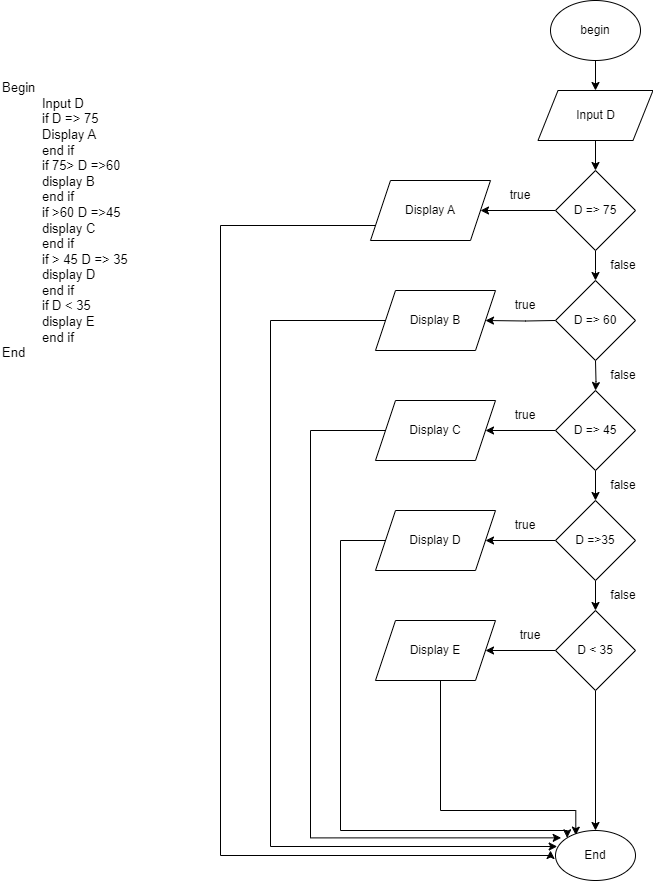

The diagram above was exported from draw.io. Its source (the exported page's mxGraphModel, read from the mxfile embedded in the PNG):
<mxGraphModel dx="794" dy="456" grid="1" gridSize="10" guides="1" tooltips="1" connect="1" arrows="1" fold="1" page="1" pageScale="1" pageWidth="3300" pageHeight="4681" math="0" shadow="0">
  <root>
    <mxCell id="0" />
    <mxCell id="1" parent="0" />
    <mxCell id="Bdr8fBDg_m-QYs6a8XPq-1" value="&lt;div style=&quot;text-align: justify;&quot;&gt;&lt;span style=&quot;font-size: 13px; background-color: initial;&quot;&gt;Begin&lt;/span&gt;&lt;/div&gt;&lt;blockquote style=&quot;margin: 0 0 0 40px; border: none; padding: 0px;&quot;&gt;&lt;font style=&quot;font-size: 13px;&quot;&gt;&lt;div style=&quot;text-align: justify;&quot;&gt;&lt;span style=&quot;background-color: initial;&quot;&gt;Input D&lt;/span&gt;&lt;/div&gt;&lt;/font&gt;&lt;font style=&quot;font-size: 13px;&quot;&gt;&lt;div style=&quot;text-align: justify;&quot;&gt;&lt;span style=&quot;background-color: initial;&quot;&gt;if D =&amp;gt; 75&lt;/span&gt;&lt;/div&gt;&lt;/font&gt;&lt;font style=&quot;font-size: 13px;&quot;&gt;&lt;div style=&quot;text-align: justify;&quot;&gt;&lt;span style=&quot;background-color: initial;&quot;&gt;Display A&lt;/span&gt;&lt;/div&gt;&lt;/font&gt;&lt;font style=&quot;font-size: 13px;&quot;&gt;&lt;div style=&quot;text-align: justify;&quot;&gt;&lt;span style=&quot;background-color: initial;&quot;&gt;end if&lt;/span&gt;&lt;/div&gt;&lt;/font&gt;&lt;font style=&quot;font-size: 13px;&quot;&gt;&lt;div style=&quot;text-align: justify;&quot;&gt;&lt;span style=&quot;background-color: initial;&quot;&gt;if 75&amp;gt; D =&amp;gt;60&lt;/span&gt;&lt;/div&gt;&lt;/font&gt;&lt;font style=&quot;font-size: 13px;&quot;&gt;&lt;div style=&quot;text-align: justify;&quot;&gt;&lt;span style=&quot;background-color: initial;&quot;&gt;display B&lt;/span&gt;&lt;/div&gt;&lt;/font&gt;&lt;font style=&quot;font-size: 13px;&quot;&gt;&lt;div style=&quot;text-align: justify;&quot;&gt;&lt;span style=&quot;background-color: initial;&quot;&gt;end if&lt;/span&gt;&lt;/div&gt;&lt;/font&gt;&lt;font style=&quot;font-size: 13px;&quot;&gt;&lt;div style=&quot;text-align: justify;&quot;&gt;&lt;span style=&quot;background-color: initial;&quot;&gt;if &amp;gt;60 D =&amp;gt;45&lt;/span&gt;&lt;/div&gt;&lt;/font&gt;&lt;font style=&quot;font-size: 13px;&quot;&gt;&lt;div style=&quot;text-align: justify;&quot;&gt;&lt;span style=&quot;background-color: initial;&quot;&gt;display C&lt;/span&gt;&lt;/div&gt;&lt;/font&gt;&lt;font style=&quot;font-size: 13px;&quot;&gt;&lt;div style=&quot;text-align: justify;&quot;&gt;&lt;span style=&quot;background-color: initial;&quot;&gt;end if&lt;/span&gt;&lt;/div&gt;&lt;/font&gt;&lt;font style=&quot;font-size: 13px;&quot;&gt;&lt;div style=&quot;text-align: justify;&quot;&gt;&lt;span style=&quot;background-color: initial;&quot;&gt;if &amp;gt; 45 D =&amp;gt; 35&lt;/span&gt;&lt;/div&gt;&lt;/font&gt;&lt;font style=&quot;font-size: 13px;&quot;&gt;&lt;div style=&quot;text-align: justify;&quot;&gt;&lt;span style=&quot;background-color: initial;&quot;&gt;display D&lt;/span&gt;&lt;/div&gt;&lt;/font&gt;&lt;font style=&quot;font-size: 13px;&quot;&gt;&lt;div style=&quot;text-align: justify;&quot;&gt;&lt;span style=&quot;background-color: initial;&quot;&gt;end if&lt;/span&gt;&lt;/div&gt;&lt;/font&gt;&lt;font style=&quot;font-size: 13px;&quot;&gt;&lt;div style=&quot;text-align: justify;&quot;&gt;&lt;span style=&quot;background-color: initial;&quot;&gt;if D &amp;lt; 35&lt;/span&gt;&lt;/div&gt;&lt;/font&gt;&lt;font style=&quot;font-size: 13px;&quot;&gt;&lt;div style=&quot;text-align: justify;&quot;&gt;&lt;span style=&quot;background-color: initial;&quot;&gt;display E&lt;/span&gt;&lt;/div&gt;&lt;/font&gt;&lt;font style=&quot;font-size: 13px;&quot;&gt;&lt;div style=&quot;text-align: justify;&quot;&gt;&lt;span style=&quot;background-color: initial;&quot;&gt;end if&lt;/span&gt;&lt;/div&gt;&lt;/font&gt;&lt;/blockquote&gt;&lt;font style=&quot;font-size: 13px;&quot;&gt;&lt;div style=&quot;text-align: justify;&quot;&gt;&lt;span style=&quot;background-color: initial;&quot;&gt;End&lt;/span&gt;&lt;/div&gt;&lt;/font&gt;" style="text;html=1;strokeColor=none;fillColor=none;align=left;verticalAlign=middle;whiteSpace=wrap;rounded=0;" parent="1" vertex="1">
      <mxGeometry x="40" y="40" width="200" height="420" as="geometry" />
    </mxCell>
    <mxCell id="Bdr8fBDg_m-QYs6a8XPq-5" value="" style="edgeStyle=orthogonalEdgeStyle;rounded=0;orthogonalLoop=1;jettySize=auto;html=1;" parent="1" source="Bdr8fBDg_m-QYs6a8XPq-2" target="Bdr8fBDg_m-QYs6a8XPq-4" edge="1">
      <mxGeometry relative="1" as="geometry" />
    </mxCell>
    <mxCell id="Bdr8fBDg_m-QYs6a8XPq-2" value="begin" style="ellipse;whiteSpace=wrap;html=1;" parent="1" vertex="1">
      <mxGeometry x="590" y="30" width="90" height="60" as="geometry" />
    </mxCell>
    <mxCell id="Bdr8fBDg_m-QYs6a8XPq-12" value="" style="edgeStyle=orthogonalEdgeStyle;rounded=0;orthogonalLoop=1;jettySize=auto;html=1;" parent="1" source="Bdr8fBDg_m-QYs6a8XPq-4" target="Bdr8fBDg_m-QYs6a8XPq-9" edge="1">
      <mxGeometry relative="1" as="geometry" />
    </mxCell>
    <mxCell id="Bdr8fBDg_m-QYs6a8XPq-4" value="Input D" style="shape=parallelogram;perimeter=parallelogramPerimeter;whiteSpace=wrap;html=1;fixedSize=1;" parent="1" vertex="1">
      <mxGeometry x="577.5" y="120" width="115" height="50" as="geometry" />
    </mxCell>
    <mxCell id="Bdr8fBDg_m-QYs6a8XPq-11" value="" style="edgeStyle=orthogonalEdgeStyle;rounded=0;orthogonalLoop=1;jettySize=auto;html=1;" parent="1" source="Bdr8fBDg_m-QYs6a8XPq-9" target="Bdr8fBDg_m-QYs6a8XPq-10" edge="1">
      <mxGeometry relative="1" as="geometry" />
    </mxCell>
    <mxCell id="Bdr8fBDg_m-QYs6a8XPq-14" value="" style="edgeStyle=orthogonalEdgeStyle;rounded=0;orthogonalLoop=1;jettySize=auto;html=1;" parent="1" source="Bdr8fBDg_m-QYs6a8XPq-9" edge="1">
      <mxGeometry relative="1" as="geometry">
        <mxPoint x="635" y="310" as="targetPoint" />
      </mxGeometry>
    </mxCell>
    <mxCell id="Bdr8fBDg_m-QYs6a8XPq-9" value="D =&amp;gt; 75" style="rhombus;whiteSpace=wrap;html=1;" parent="1" vertex="1">
      <mxGeometry x="595" y="200" width="80" height="80" as="geometry" />
    </mxCell>
    <mxCell id="KhiijCgOOOdMv1C5UQ0q-12" value="" style="edgeStyle=orthogonalEdgeStyle;rounded=0;orthogonalLoop=1;jettySize=auto;html=1;entryX=0;entryY=0.5;entryDx=0;entryDy=0;" edge="1" parent="1">
      <mxGeometry relative="1" as="geometry">
        <mxPoint x="415" y="255" as="sourcePoint" />
        <mxPoint x="590" y="880" as="targetPoint" />
        <Array as="points">
          <mxPoint x="260" y="255" />
          <mxPoint x="260" y="885" />
          <mxPoint x="590" y="885" />
        </Array>
      </mxGeometry>
    </mxCell>
    <mxCell id="Bdr8fBDg_m-QYs6a8XPq-10" value="Display A" style="shape=parallelogram;perimeter=parallelogramPerimeter;whiteSpace=wrap;html=1;fixedSize=1;" parent="1" vertex="1">
      <mxGeometry x="410" y="210" width="120" height="60" as="geometry" />
    </mxCell>
    <mxCell id="Bdr8fBDg_m-QYs6a8XPq-16" value="" style="edgeStyle=orthogonalEdgeStyle;rounded=0;orthogonalLoop=1;jettySize=auto;html=1;" parent="1" target="Bdr8fBDg_m-QYs6a8XPq-15" edge="1">
      <mxGeometry relative="1" as="geometry">
        <mxPoint x="595" y="350" as="sourcePoint" />
      </mxGeometry>
    </mxCell>
    <mxCell id="Bdr8fBDg_m-QYs6a8XPq-18" value="" style="edgeStyle=orthogonalEdgeStyle;rounded=0;orthogonalLoop=1;jettySize=auto;html=1;" parent="1" target="Bdr8fBDg_m-QYs6a8XPq-17" edge="1">
      <mxGeometry relative="1" as="geometry">
        <mxPoint x="635" y="390" as="sourcePoint" />
      </mxGeometry>
    </mxCell>
    <mxCell id="KhiijCgOOOdMv1C5UQ0q-19" value="" style="edgeStyle=orthogonalEdgeStyle;rounded=0;orthogonalLoop=1;jettySize=auto;html=1;entryX=0.021;entryY=0.32;entryDx=0;entryDy=0;entryPerimeter=0;" edge="1" parent="1" source="Bdr8fBDg_m-QYs6a8XPq-15" target="Bdr8fBDg_m-QYs6a8XPq-29">
      <mxGeometry relative="1" as="geometry">
        <Array as="points">
          <mxPoint x="310" y="350" />
          <mxPoint x="310" y="876" />
        </Array>
      </mxGeometry>
    </mxCell>
    <mxCell id="Bdr8fBDg_m-QYs6a8XPq-15" value="Display B" style="shape=parallelogram;perimeter=parallelogramPerimeter;whiteSpace=wrap;html=1;fixedSize=1;" parent="1" vertex="1">
      <mxGeometry x="415" y="320" width="120" height="60" as="geometry" />
    </mxCell>
    <mxCell id="Bdr8fBDg_m-QYs6a8XPq-20" value="" style="edgeStyle=orthogonalEdgeStyle;rounded=0;orthogonalLoop=1;jettySize=auto;html=1;" parent="1" source="Bdr8fBDg_m-QYs6a8XPq-17" target="Bdr8fBDg_m-QYs6a8XPq-19" edge="1">
      <mxGeometry relative="1" as="geometry" />
    </mxCell>
    <mxCell id="Bdr8fBDg_m-QYs6a8XPq-22" value="" style="edgeStyle=orthogonalEdgeStyle;rounded=0;orthogonalLoop=1;jettySize=auto;html=1;" parent="1" source="Bdr8fBDg_m-QYs6a8XPq-17" target="Bdr8fBDg_m-QYs6a8XPq-21" edge="1">
      <mxGeometry relative="1" as="geometry" />
    </mxCell>
    <mxCell id="Bdr8fBDg_m-QYs6a8XPq-17" value="D =&amp;gt; 45" style="rhombus;whiteSpace=wrap;html=1;" parent="1" vertex="1">
      <mxGeometry x="595" y="420" width="80" height="80" as="geometry" />
    </mxCell>
    <mxCell id="KhiijCgOOOdMv1C5UQ0q-33" style="edgeStyle=orthogonalEdgeStyle;rounded=0;orthogonalLoop=1;jettySize=auto;html=1;entryX=0.071;entryY=0.147;entryDx=0;entryDy=0;entryPerimeter=0;" edge="1" parent="1" source="Bdr8fBDg_m-QYs6a8XPq-19" target="Bdr8fBDg_m-QYs6a8XPq-29">
      <mxGeometry relative="1" as="geometry">
        <Array as="points">
          <mxPoint x="350" y="460" />
          <mxPoint x="350" y="867" />
        </Array>
      </mxGeometry>
    </mxCell>
    <mxCell id="Bdr8fBDg_m-QYs6a8XPq-19" value="Display C" style="shape=parallelogram;perimeter=parallelogramPerimeter;whiteSpace=wrap;html=1;fixedSize=1;" parent="1" vertex="1">
      <mxGeometry x="415" y="430" width="120" height="60" as="geometry" />
    </mxCell>
    <mxCell id="Bdr8fBDg_m-QYs6a8XPq-24" value="" style="edgeStyle=orthogonalEdgeStyle;rounded=0;orthogonalLoop=1;jettySize=auto;html=1;" parent="1" source="Bdr8fBDg_m-QYs6a8XPq-21" target="Bdr8fBDg_m-QYs6a8XPq-23" edge="1">
      <mxGeometry relative="1" as="geometry" />
    </mxCell>
    <mxCell id="Bdr8fBDg_m-QYs6a8XPq-26" value="" style="edgeStyle=orthogonalEdgeStyle;rounded=0;orthogonalLoop=1;jettySize=auto;html=1;" parent="1" source="Bdr8fBDg_m-QYs6a8XPq-21" target="Bdr8fBDg_m-QYs6a8XPq-25" edge="1">
      <mxGeometry relative="1" as="geometry" />
    </mxCell>
    <mxCell id="Bdr8fBDg_m-QYs6a8XPq-21" value="D =&amp;gt;35" style="rhombus;whiteSpace=wrap;html=1;" parent="1" vertex="1">
      <mxGeometry x="595" y="530" width="80" height="80" as="geometry" />
    </mxCell>
    <mxCell id="KhiijCgOOOdMv1C5UQ0q-34" style="edgeStyle=orthogonalEdgeStyle;rounded=0;orthogonalLoop=1;jettySize=auto;html=1;entryX=0;entryY=0;entryDx=0;entryDy=0;" edge="1" parent="1" source="Bdr8fBDg_m-QYs6a8XPq-23" target="Bdr8fBDg_m-QYs6a8XPq-29">
      <mxGeometry relative="1" as="geometry">
        <Array as="points">
          <mxPoint x="380" y="570" />
          <mxPoint x="380" y="860" />
          <mxPoint x="607" y="860" />
        </Array>
      </mxGeometry>
    </mxCell>
    <mxCell id="Bdr8fBDg_m-QYs6a8XPq-23" value="Display D" style="shape=parallelogram;perimeter=parallelogramPerimeter;whiteSpace=wrap;html=1;fixedSize=1;" parent="1" vertex="1">
      <mxGeometry x="415" y="540" width="120" height="60" as="geometry" />
    </mxCell>
    <mxCell id="Bdr8fBDg_m-QYs6a8XPq-28" value="" style="edgeStyle=orthogonalEdgeStyle;rounded=0;orthogonalLoop=1;jettySize=auto;html=1;" parent="1" source="Bdr8fBDg_m-QYs6a8XPq-25" target="Bdr8fBDg_m-QYs6a8XPq-27" edge="1">
      <mxGeometry relative="1" as="geometry" />
    </mxCell>
    <mxCell id="Bdr8fBDg_m-QYs6a8XPq-30" value="" style="edgeStyle=orthogonalEdgeStyle;rounded=0;orthogonalLoop=1;jettySize=auto;html=1;" parent="1" source="Bdr8fBDg_m-QYs6a8XPq-25" target="Bdr8fBDg_m-QYs6a8XPq-29" edge="1">
      <mxGeometry relative="1" as="geometry" />
    </mxCell>
    <mxCell id="Bdr8fBDg_m-QYs6a8XPq-25" value="D &amp;lt; 35" style="rhombus;whiteSpace=wrap;html=1;" parent="1" vertex="1">
      <mxGeometry x="595" y="640" width="80" height="80" as="geometry" />
    </mxCell>
    <mxCell id="KhiijCgOOOdMv1C5UQ0q-35" style="edgeStyle=orthogonalEdgeStyle;rounded=0;orthogonalLoop=1;jettySize=auto;html=1;entryX=0.254;entryY=0.093;entryDx=0;entryDy=0;entryPerimeter=0;" edge="1" parent="1" source="Bdr8fBDg_m-QYs6a8XPq-27" target="Bdr8fBDg_m-QYs6a8XPq-29">
      <mxGeometry relative="1" as="geometry">
        <Array as="points">
          <mxPoint x="480" y="840" />
          <mxPoint x="615" y="840" />
        </Array>
      </mxGeometry>
    </mxCell>
    <mxCell id="Bdr8fBDg_m-QYs6a8XPq-27" value="Display E" style="shape=parallelogram;perimeter=parallelogramPerimeter;whiteSpace=wrap;html=1;fixedSize=1;" parent="1" vertex="1">
      <mxGeometry x="415" y="650" width="120" height="60" as="geometry" />
    </mxCell>
    <mxCell id="Bdr8fBDg_m-QYs6a8XPq-29" value="End" style="ellipse;whiteSpace=wrap;html=1;" parent="1" vertex="1">
      <mxGeometry x="595" y="860" width="80" height="50" as="geometry" />
    </mxCell>
    <mxCell id="KhiijCgOOOdMv1C5UQ0q-1" value="true" style="text;html=1;strokeColor=none;fillColor=none;align=center;verticalAlign=middle;whiteSpace=wrap;rounded=0;" vertex="1" parent="1">
      <mxGeometry x="530" y="210" width="60" height="30" as="geometry" />
    </mxCell>
    <mxCell id="KhiijCgOOOdMv1C5UQ0q-3" value="true" style="text;html=1;strokeColor=none;fillColor=none;align=center;verticalAlign=middle;whiteSpace=wrap;rounded=0;" vertex="1" parent="1">
      <mxGeometry x="535" y="430" width="60" height="30" as="geometry" />
    </mxCell>
    <mxCell id="KhiijCgOOOdMv1C5UQ0q-4" value="false" style="text;html=1;strokeColor=none;fillColor=none;align=center;verticalAlign=middle;whiteSpace=wrap;rounded=0;" vertex="1" parent="1">
      <mxGeometry x="632.5" y="280" width="60" height="30" as="geometry" />
    </mxCell>
    <mxCell id="KhiijCgOOOdMv1C5UQ0q-5" value="true" style="text;html=1;strokeColor=none;fillColor=none;align=center;verticalAlign=middle;whiteSpace=wrap;rounded=0;" vertex="1" parent="1">
      <mxGeometry x="535" y="320" width="60" height="30" as="geometry" />
    </mxCell>
    <mxCell id="KhiijCgOOOdMv1C5UQ0q-6" value="D =&amp;gt; 60" style="rhombus;whiteSpace=wrap;html=1;" vertex="1" parent="1">
      <mxGeometry x="595" y="310" width="80" height="80" as="geometry" />
    </mxCell>
    <mxCell id="KhiijCgOOOdMv1C5UQ0q-7" value="false" style="text;html=1;strokeColor=none;fillColor=none;align=center;verticalAlign=middle;whiteSpace=wrap;rounded=0;" vertex="1" parent="1">
      <mxGeometry x="632.5" y="390" width="60" height="30" as="geometry" />
    </mxCell>
    <mxCell id="KhiijCgOOOdMv1C5UQ0q-8" value="true" style="text;html=1;strokeColor=none;fillColor=none;align=center;verticalAlign=middle;whiteSpace=wrap;rounded=0;" vertex="1" parent="1">
      <mxGeometry x="535" y="540" width="60" height="30" as="geometry" />
    </mxCell>
    <mxCell id="KhiijCgOOOdMv1C5UQ0q-9" value="false" style="text;html=1;strokeColor=none;fillColor=none;align=center;verticalAlign=middle;whiteSpace=wrap;rounded=0;" vertex="1" parent="1">
      <mxGeometry x="632.5" y="500" width="60" height="30" as="geometry" />
    </mxCell>
    <mxCell id="KhiijCgOOOdMv1C5UQ0q-10" value="false" style="text;html=1;strokeColor=none;fillColor=none;align=center;verticalAlign=middle;whiteSpace=wrap;rounded=0;" vertex="1" parent="1">
      <mxGeometry x="632.5" y="610" width="60" height="30" as="geometry" />
    </mxCell>
    <mxCell id="KhiijCgOOOdMv1C5UQ0q-13" value="true" style="text;html=1;strokeColor=none;fillColor=none;align=center;verticalAlign=middle;whiteSpace=wrap;rounded=0;" vertex="1" parent="1">
      <mxGeometry x="540" y="650" width="60" height="30" as="geometry" />
    </mxCell>
  </root>
</mxGraphModel>